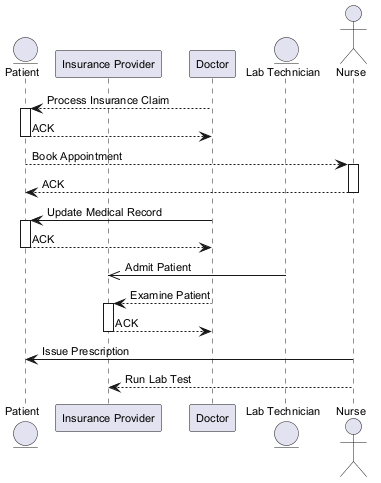

The diagram above was rendered by PlantUML. Its source (embedded in the PNG):
@startuml
skinparam backgroundColor #FFFFFF
skinparam classBackgroundColor #E8F4FA
skinparam classBorderColor #2C7DA0
skinparam defaultFontSize 11
entity "Patient" as P
participant "Insurance Provider" as IP
participant "Doctor" as D
entity "Lab Technician" as LT
actor "Nurse" as N
D --> P : Process Insurance Claim
activate P
P --> D : ACK
deactivate P
P --> N : Book Appointment
activate N
N --> P : ACK
deactivate N
D -> P : Update Medical Record
activate P
P --> D : ACK
deactivate P
LT ->> IP : Admit Patient
D --> IP : Examine Patient
activate IP
IP --> D : ACK
deactivate IP
N -> P : Issue Prescription
N --> IP : Run Lab Test
@enduml